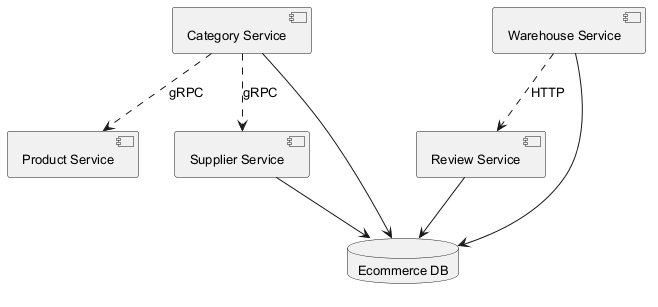

The diagram above was rendered by PlantUML. Its source (embedded in the PNG):
@startuml
skinparam backgroundColor #FFFFFF
skinparam classBackgroundColor #E8F4FA
skinparam classBorderColor #2C7DA0
skinparam defaultFontSize 13
component "Category Service" as C_CategoryService
component "Warehouse Service" as C_WarehouseService
component "Review Service" as C_ReviewService
component "Product Service" as C_ProductService
component "Supplier Service" as C_SupplierService
database "Ecommerce DB" as DB_ecommerce
C_CategoryService --> DB_ecommerce
C_WarehouseService --> DB_ecommerce
C_ReviewService --> DB_ecommerce
C_SupplierService --> DB_ecommerce
C_CategoryService ..> C_ProductService : gRPC
C_CategoryService ..> C_SupplierService : gRPC
C_WarehouseService ..> C_ReviewService : HTTP
@enduml